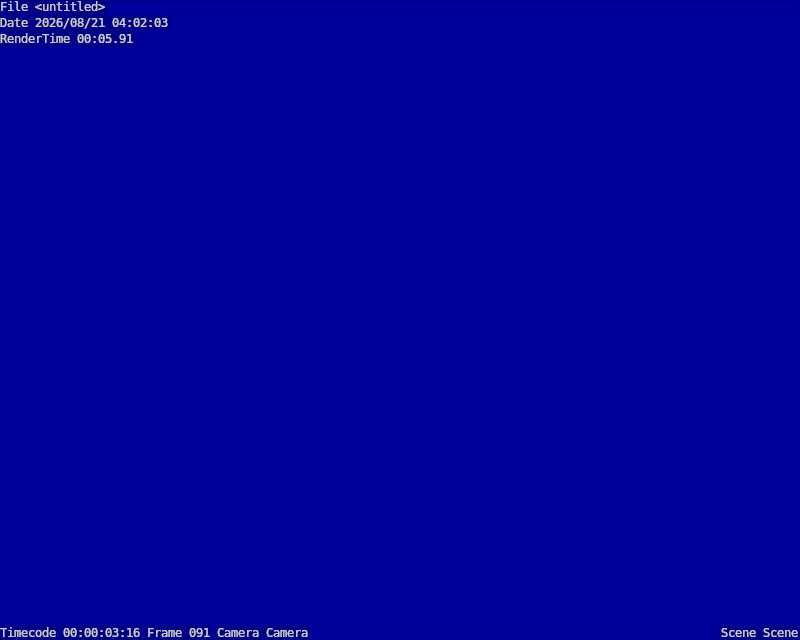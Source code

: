 # Source: flatland3.blend  (saved by Blender 2.52.0; exported with 4.5.12 LTS)
import bpy
from mathutils import Matrix  # noqa: F401  (used for matrix-valued properties, if any)

bpy.ops.wm.read_factory_settings(use_empty=True)
scene = bpy.context.scene
scene.name = 'Scene'

# ---- collections
col_collection_1 = bpy.data.collections.new('Collection 1'); scene.collection.children.link(col_collection_1)

# ---- materials (node trees are filled in below, after node groups)
mat_yellow_material = bpy.data.materials.new('yellow material')
mat_yellow_material.alpha_threshold = 0.0
mat_yellow_material.use_transparent_shadow = False
mat_yellow_material.diffuse_color = (1.0, 1.0, 0.0, 1.0)
mat_yellow_material.roughness = 0.5
mat_yellow_material.line_color = (0.0, 0.0, 0.0, 1.0)
mat_green_link_material = bpy.data.materials.new('green link material')
mat_green_link_material.alpha_threshold = 0.0
mat_green_link_material.use_transparent_shadow = False
mat_green_link_material.preview_render_type = 'CUBE'
mat_green_link_material.diffuse_color = (0.0, 1.0, 0.0, 1.0)
mat_green_link_material.roughness = 0.5
mat_green_link_material.specular_intensity = 0.0
mat_green_link_material.line_color = (0.0, 0.0, 0.0, 1.0)
mat_red_link_material = bpy.data.materials.new('red link material')
mat_red_link_material.alpha_threshold = 0.0
mat_red_link_material.use_transparent_shadow = False
mat_red_link_material.preview_render_type = 'CUBE'
mat_red_link_material.diffuse_color = (1.0, 0.0, 0.0, 1.0)
mat_red_link_material.specular_color = (1.0, 0.05333, 0.05333)
mat_red_link_material.roughness = 0.5
mat_red_link_material.specular_intensity = 0.0
mat_red_link_material.line_color = (0.0, 0.0, 0.0, 1.0)
mat_white_doc_material = bpy.data.materials.new('white doc material')
mat_white_doc_material.alpha_threshold = 0.0
mat_white_doc_material.use_transparent_shadow = False
mat_white_doc_material.preview_render_type = 'CUBE'
mat_white_doc_material.diffuse_color = (1.0, 0.8699, 0.4437, 1.0)
mat_white_doc_material.roughness = 0.5
mat_white_doc_material.line_color = (0.0, 0.0, 0.0, 1.0)
mat_material = bpy.data.materials.new('Material')
mat_material.alpha_threshold = 0.0
mat_material.use_transparent_shadow = False
mat_material.diffuse_color = (0.5876, 0.6038, 0.3806, 1.0)
mat_material.roughness = 0.5
mat_material.line_color = (0.0, 0.0, 0.0, 1.0)
mat_material_001 = bpy.data.materials.new('Material.001')
mat_material_001.alpha_threshold = 0.0
mat_material_001.use_transparent_shadow = False
mat_material_001.diffuse_color = (0.5876, 0.6038, 0.3806, 1.0)
mat_material_001.roughness = 0.5
mat_material_001.line_color = (0.0, 0.0, 0.0, 1.0)
mat_orange_link_materia = bpy.data.materials.new('orange link materia')
mat_orange_link_materia.alpha_threshold = 0.0
mat_orange_link_materia.use_transparent_shadow = False
mat_orange_link_materia.preview_render_type = 'CUBE'
mat_orange_link_materia.diffuse_color = (1.0, 0.1046, 0.05127, 1.0)
mat_orange_link_materia.specular_color = (1.0, 0.05333, 0.05333)
mat_orange_link_materia.roughness = 0.5
mat_orange_link_materia.specular_intensity = 0.0
mat_orange_link_materia.line_color = (0.0, 0.0, 0.0, 1.0)

# ---- material node trees

# ---- world
world_world = bpy.data.worlds.new('World'); scene.world = world_world
world_world.color = (0.0, 0.0, 0.3264)
world_world.use_sun_shadow = False
world_world.sun_shadow_jitter_overblur = 0.0
world_world.cycles.sampling_method = 'MANUAL'
world_world.cycles.sample_map_resolution = 256

# ---- cameras
cam_camera = bpy.data.cameras.new('Camera')
cam_camera.clip_end = 100.0
cam_camera.lens = 30.0
cam_camera.ortho_scale = 7.314
cam_camera.show_limits = True
cam_camera.dof.focus_distance = 0.0
cam_camera.dof.aperture_fstop = 128.0

# ---- lights
light_lamp = bpy.data.lights.new('Lamp', 'SPOT')
light_lamp.transmission_factor = 0.0
light_lamp.energy = 100.0
light_lamp.shadow_buffer_clip_start = 0.5
light_lamp.shadow_soft_size = 1.0
light_lamp.shadow_maximum_resolution = 0.006
light_lamp.use_absolute_resolution = True
light_lamp.cycles.use_multiple_importance_sampling = False

# ---- meshes
me_mesh_019 = bpy.data.meshes.new('Mesh.019')
me_mesh_019.from_pydata([(1.0, 1.256, 0.0), (1.0, -1.0, 0.0), (-0.7479, -1.428, 1.613e-07), (-0.7227, 1.504, 1.774e-07), (-8.425, -4.008, -8.735), (-0.7368, -1.036, -4.713e-07), (-1.779, -0.1217, -4.987e-07), (-0.7124, 1.068, -4.557e-07)], [], [(1, 0, 5), (3, 6, 5), (6, 2, 5), (0, 7, 5), (7, 3, 5)])
me_mesh_019.materials.append(mat_yellow_material)
me_mesh_019.use_remesh_preserve_volume = False
me_mesh_019.use_remesh_preserve_attributes = False
me_mesh_019.use_mirror_vertex_groups = False
me_mesh_019.update()
me_mesh_004 = bpy.data.meshes.new('Mesh.004')
me_mesh_004.from_pydata([(1.0, 1.256, 0.0), (1.0, -1.0, 0.0), (-0.7479, -1.428, 1.613e-07), (-0.7227, 1.504, 1.774e-07), (-8.425, -4.008, -8.735), (-0.7368, -1.036, -4.713e-07), (-1.779, -0.1217, -4.987e-07), (-0.7124, 1.068, -4.557e-07)], [], [(1, 0, 5), (3, 6, 5), (6, 2, 5), (0, 7, 5), (7, 3, 5)])
me_mesh_004.materials.append(mat_yellow_material)
me_mesh_004.use_remesh_preserve_volume = False
me_mesh_004.use_remesh_preserve_attributes = False
me_mesh_004.use_mirror_vertex_groups = False
me_mesh_004.update()
me_mesh_009 = bpy.data.meshes.new('Mesh.009')
me_mesh_009.from_pydata([(1.0, 1.256, 0.0), (1.0, -1.0, 0.0), (-0.7479, -1.428, 1.613e-07), (-0.7227, 1.504, 1.774e-07), (-8.425, -4.008, -8.735), (-0.7368, -1.036, -4.713e-07), (-1.779, -0.1217, -4.987e-07), (-0.7124, 1.068, -4.557e-07)], [], [(1, 0, 5), (3, 6, 5), (6, 2, 5), (0, 7, 5), (7, 3, 5)])
me_mesh_009.materials.append(mat_yellow_material)
me_mesh_009.use_remesh_preserve_volume = False
me_mesh_009.use_remesh_preserve_attributes = False
me_mesh_009.use_mirror_vertex_groups = False
me_mesh_009.update()
me_mesh_017 = bpy.data.meshes.new('Mesh.017')
me_mesh_017.from_pydata([(1.0, 1.0, -1.0), (1.0, -1.0, -1.0), (-1.0, -1.0, -1.0), (-1.0, 1.0, -1.0), (1.0, 1.0, 1.0), (1.0, -1.0, 1.0), (-1.0, -1.0, 1.0), (-1.0, 1.0, 1.0)], [], [(0, 1, 2, 3), (4, 7, 6, 5), (0, 4, 5, 1), (1, 5, 6, 2), (2, 6, 7, 3), (4, 0, 3, 7)])
me_mesh_017.materials.append(mat_green_link_material)
me_mesh_017.use_remesh_preserve_volume = False
me_mesh_017.use_remesh_preserve_attributes = False
me_mesh_017.use_mirror_vertex_groups = False
me_mesh_017.update()
me_mesh_016 = bpy.data.meshes.new('Mesh.016')
me_mesh_016.from_pydata([(1.0, 1.0, -1.0), (1.0, -1.0, -1.0), (-1.0, -1.0, -1.0), (-1.0, 1.0, -1.0), (1.0, 1.0, 1.0), (1.0, -1.0, 1.0), (-1.0, -1.0, 1.0), (-1.0, 1.0, 1.0)], [], [(0, 1, 2, 3), (4, 7, 6, 5), (0, 4, 5, 1), (1, 5, 6, 2), (2, 6, 7, 3), (4, 0, 3, 7)])
me_mesh_016.materials.append(mat_green_link_material)
me_mesh_016.use_remesh_preserve_volume = False
me_mesh_016.use_remesh_preserve_attributes = False
me_mesh_016.use_mirror_vertex_groups = False
me_mesh_016.update()
me_mesh_015 = bpy.data.meshes.new('Mesh.015')
me_mesh_015.from_pydata([(1.0, 1.0, -1.0), (1.0, -1.0, -1.0), (-1.0, -1.0, -1.0), (-1.0, 1.0, -1.0), (1.0, 1.0, 1.0), (1.0, -1.0, 1.0), (-1.0, -1.0, 1.0), (-1.0, 1.0, 1.0)], [], [(0, 1, 2, 3), (4, 7, 6, 5), (0, 4, 5, 1), (1, 5, 6, 2), (2, 6, 7, 3), (4, 0, 3, 7)])
me_mesh_015.materials.append(mat_green_link_material)
me_mesh_015.use_remesh_preserve_volume = False
me_mesh_015.use_remesh_preserve_attributes = False
me_mesh_015.use_mirror_vertex_groups = False
me_mesh_015.update()
me_mesh_014 = bpy.data.meshes.new('Mesh.014')
me_mesh_014.from_pydata([(1.0, 1.0, -1.0), (1.0, -1.0, -1.0), (-1.0, -1.0, -1.0), (-1.0, 1.0, -1.0), (1.0, 1.0, 1.0), (1.0, -1.0, 1.0), (-1.0, -1.0, 1.0), (-1.0, 1.0, 1.0)], [], [(0, 1, 2, 3), (4, 7, 6, 5), (0, 4, 5, 1), (1, 5, 6, 2), (2, 6, 7, 3), (4, 0, 3, 7)])
me_mesh_014.materials.append(mat_green_link_material)
me_mesh_014.use_remesh_preserve_volume = False
me_mesh_014.use_remesh_preserve_attributes = False
me_mesh_014.use_mirror_vertex_groups = False
me_mesh_014.update()
me_mesh_013 = bpy.data.meshes.new('Mesh.013')
me_mesh_013.from_pydata([(1.0, 1.0, -1.0), (1.0, -1.0, -1.0), (-1.0, -1.0, -1.0), (-1.0, 1.0, -1.0), (1.0, 1.0, 1.0), (1.0, -1.0, 1.0), (-1.0, -1.0, 1.0), (-1.0, 1.0, 1.0)], [], [(0, 1, 2, 3), (4, 7, 6, 5), (0, 4, 5, 1), (1, 5, 6, 2), (2, 6, 7, 3), (4, 0, 3, 7)])
me_mesh_013.materials.append(mat_green_link_material)
me_mesh_013.use_remesh_preserve_volume = False
me_mesh_013.use_remesh_preserve_attributes = False
me_mesh_013.use_mirror_vertex_groups = False
me_mesh_013.update()
me_mesh_012 = bpy.data.meshes.new('Mesh.012')
me_mesh_012.from_pydata([(1.0, 1.0, -1.0), (1.0, -1.0, -1.0), (-1.0, -1.0, -1.0), (-1.0, 1.0, -1.0), (1.0, 1.0, 1.0), (1.0, -1.0, 1.0), (-1.0, -1.0, 1.0), (-1.0, 1.0, 1.0)], [], [(0, 1, 2, 3), (4, 7, 6, 5), (0, 4, 5, 1), (1, 5, 6, 2), (2, 6, 7, 3), (4, 0, 3, 7)])
me_mesh_012.materials.append(mat_green_link_material)
me_mesh_012.use_remesh_preserve_volume = False
me_mesh_012.use_remesh_preserve_attributes = False
me_mesh_012.use_mirror_vertex_groups = False
me_mesh_012.update()
me_mesh_011 = bpy.data.meshes.new('Mesh.011')
me_mesh_011.from_pydata([(1.0, 1.0, -1.0), (1.0, -1.0, -1.0), (-1.0, -1.0, -1.0), (-1.0, 1.0, -1.0), (1.0, 1.0, 1.0), (1.0, -1.0, 1.0), (-1.0, -1.0, 1.0), (-1.0, 1.0, 1.0)], [], [(0, 1, 2, 3), (4, 7, 6, 5), (0, 4, 5, 1), (1, 5, 6, 2), (2, 6, 7, 3), (4, 0, 3, 7)])
me_mesh_011.materials.append(mat_green_link_material)
me_mesh_011.use_remesh_preserve_volume = False
me_mesh_011.use_remesh_preserve_attributes = False
me_mesh_011.use_mirror_vertex_groups = False
me_mesh_011.update()
me_mesh_010 = bpy.data.meshes.new('Mesh.010')
me_mesh_010.from_pydata([(1.0, 1.0, -1.0), (1.0, -1.0, -1.0), (-1.0, -1.0, -1.0), (-1.0, 1.0, -1.0), (1.0, 1.0, 1.0), (1.0, -1.0, 1.0), (-1.0, -1.0, 1.0), (-1.0, 1.0, 1.0)], [], [(0, 1, 2, 3), (4, 7, 6, 5), (0, 4, 5, 1), (1, 5, 6, 2), (2, 6, 7, 3), (4, 0, 3, 7)])
me_mesh_010.materials.append(mat_green_link_material)
me_mesh_010.use_remesh_preserve_volume = False
me_mesh_010.use_remesh_preserve_attributes = False
me_mesh_010.use_mirror_vertex_groups = False
me_mesh_010.update()
me_mesh_008 = bpy.data.meshes.new('Mesh.008')
me_mesh_008.from_pydata([(1.0, 1.0, -1.0), (1.0, -1.0, -1.0), (-1.0, -1.0, -1.0), (-1.0, 1.0, -1.0), (1.0, 1.0, 1.0), (1.0, -1.0, 1.0), (-1.0, -1.0, 1.0), (-1.0, 1.0, 1.0)], [], [(0, 1, 2, 3), (4, 7, 6, 5), (0, 4, 5, 1), (1, 5, 6, 2), (2, 6, 7, 3), (4, 0, 3, 7)])
me_mesh_008.materials.append(mat_red_link_material)
me_mesh_008.use_remesh_preserve_volume = False
me_mesh_008.use_remesh_preserve_attributes = False
me_mesh_008.use_mirror_vertex_groups = False
me_mesh_008.update()
me_mesh_007 = bpy.data.meshes.new('Mesh.007')
me_mesh_007.from_pydata([(1.0, 1.0, -1.0), (1.0, -1.0, -1.0), (-1.0, -1.0, -1.0), (-1.0, 1.0, -1.0), (1.0, 1.0, 1.0), (1.0, -1.0, 1.0), (-1.0, -1.0, 1.0), (-1.0, 1.0, 1.0)], [], [(0, 1, 2, 3), (4, 7, 6, 5), (0, 4, 5, 1), (1, 5, 6, 2), (2, 6, 7, 3), (4, 0, 3, 7)])
me_mesh_007.materials.append(mat_red_link_material)
me_mesh_007.use_remesh_preserve_volume = False
me_mesh_007.use_remesh_preserve_attributes = False
me_mesh_007.use_mirror_vertex_groups = False
me_mesh_007.update()
me_mesh_006 = bpy.data.meshes.new('Mesh.006')
me_mesh_006.from_pydata([(1.0, 1.0, -1.0), (1.0, -1.0, -1.0), (-1.0, -1.0, -1.0), (-1.0, 1.0, -1.0), (1.0, 1.0, 1.0), (1.0, -1.0, 1.0), (-1.0, -1.0, 1.0), (-1.0, 1.0, 1.0)], [], [(0, 1, 2, 3), (4, 7, 6, 5), (0, 4, 5, 1), (1, 5, 6, 2), (2, 6, 7, 3), (4, 0, 3, 7)])
me_mesh_006.materials.append(mat_red_link_material)
me_mesh_006.use_remesh_preserve_volume = False
me_mesh_006.use_remesh_preserve_attributes = False
me_mesh_006.use_mirror_vertex_groups = False
me_mesh_006.update()
me_mesh_005 = bpy.data.meshes.new('Mesh.005')
me_mesh_005.from_pydata([(1.0, 1.0, -1.0), (1.0, -1.0, -1.0), (-1.0, -1.0, -1.0), (-1.0, 1.0, -1.0), (1.0, 1.0, 1.0), (1.0, -1.0, 1.0), (-1.0, -1.0, 1.0), (-1.0, 1.0, 1.0)], [], [(0, 1, 2, 3), (4, 7, 6, 5), (0, 4, 5, 1), (1, 5, 6, 2), (2, 6, 7, 3), (4, 0, 3, 7)])
me_mesh_005.materials.append(mat_red_link_material)
me_mesh_005.use_remesh_preserve_volume = False
me_mesh_005.use_remesh_preserve_attributes = False
me_mesh_005.use_mirror_vertex_groups = False
me_mesh_005.update()
me_mesh_003 = bpy.data.meshes.new('Mesh.003')
me_mesh_003.from_pydata([(1.0, 1.0, -1.0), (1.0, -1.0, -1.0), (-1.0, -1.0, -1.0), (-1.0, 1.0, -1.0), (1.0, 1.0, 1.0), (1.0, -1.0, 1.0), (-1.0, -1.0, 1.0), (-1.0, 1.0, 1.0)], [], [(0, 1, 2, 3), (4, 7, 6, 5), (0, 4, 5, 1), (1, 5, 6, 2), (2, 6, 7, 3), (4, 0, 3, 7)])
me_mesh_003.materials.append(mat_red_link_material)
me_mesh_003.use_remesh_preserve_volume = False
me_mesh_003.use_remesh_preserve_attributes = False
me_mesh_003.use_mirror_vertex_groups = False
me_mesh_003.update()
me_mesh_002 = bpy.data.meshes.new('Mesh.002')
me_mesh_002.from_pydata([(1.0, 1.0, -1.0), (1.0, -1.0, -1.0), (-1.0, -1.0, -1.0), (-1.0, 1.0, -1.0), (1.0, 1.0, 1.0), (1.0, -1.0, 1.0), (-1.0, -1.0, 1.0), (-1.0, 1.0, 1.0)], [], [(0, 1, 2, 3), (4, 7, 6, 5), (0, 4, 5, 1), (1, 5, 6, 2), (2, 6, 7, 3), (4, 0, 3, 7)])
me_mesh_002.materials.append(mat_red_link_material)
me_mesh_002.use_remesh_preserve_volume = False
me_mesh_002.use_remesh_preserve_attributes = False
me_mesh_002.use_mirror_vertex_groups = False
me_mesh_002.update()
me_mesh_001 = bpy.data.meshes.new('Mesh.001')
me_mesh_001.from_pydata([(1.0, 1.0, -1.0), (1.0, -1.0, -1.0), (-1.0, -1.0, -1.0), (-1.0, 1.0, -1.0), (1.0, 1.0, 1.0), (1.0, -1.0, 1.0), (-1.0, -1.0, 1.0), (-1.0, 1.0, 1.0)], [], [(0, 1, 2, 3), (4, 7, 6, 5), (0, 4, 5, 1), (1, 5, 6, 2), (2, 6, 7, 3), (4, 0, 3, 7)])
me_mesh_001.materials.append(mat_red_link_material)
me_mesh_001.use_remesh_preserve_volume = False
me_mesh_001.use_remesh_preserve_attributes = False
me_mesh_001.use_mirror_vertex_groups = False
me_mesh_001.update()
me_cube_024 = bpy.data.meshes.new('Cube.024')
me_cube_024.from_pydata([(1.0, 1.0, -1.0), (1.0, -1.0, -1.0), (-1.0, -1.0, -1.0), (-1.0, 1.0, -1.0), (1.0, 1.0, 1.0), (1.0, -1.0, 1.0), (-1.0, -1.0, 1.0), (-1.0, 1.0, 1.0)], [], [(0, 1, 2, 3), (4, 7, 6, 5), (0, 4, 5, 1), (1, 5, 6, 2), (2, 6, 7, 3), (4, 0, 3, 7)])
_uv = me_cube_024.uv_layers.new(name='UVTex')
_uv.uv.foreach_set('vector', [0.0, 0.0, 1.0, 0.0, 1.0, 1.0, 0.0, 1.0, 0.0, 0.0, 1.0, 0.0, 1.0, 1.0, 0.0, 1.0, 0.0, 0.0, 1.0, 0.0, 1.0, 1.0, 0.0, 1.0, 0.0, 0.0, 1.0, 0.0, 1.0, 1.0, 0.0, 1.0, 0.0, 0.0, 1.0, 0.0, 1.0, 1.0, 0.0, 1.0, 0.0, 0.0, 1.0, 0.0, 1.0, 1.0, 0.0, 1.0])
_ca = me_cube_024.color_attributes.new('Col', 'BYTE_COLOR', 'CORNER')
_ca.data.foreach_set('color', [1.0, 1.0, 1.0, 1.0, 1.0, 1.0, 1.0, 1.0, 1.0, 1.0, 1.0, 1.0, 1.0, 1.0, 1.0, 1.0, 1.0, 1.0, 1.0, 1.0, 1.0, 1.0, 1.0, 1.0, 1.0, 1.0, 1.0, 1.0, 1.0, 1.0, 1.0, 1.0, 1.0, 1.0, 1.0, 1.0, 1.0, 1.0, 1.0, 1.0, 1.0, 1.0, 1.0, 1.0, 1.0, 1.0, 1.0, 1.0, 1.0, 1.0, 1.0, 1.0, 1.0, 1.0, 1.0, 1.0, 1.0, 1.0, 1.0, 1.0, 1.0, 1.0, 1.0, 1.0, 1.0, 1.0, 1.0, 1.0, 1.0, 1.0, 1.0, 1.0, 1.0, 1.0, 1.0, 1.0, 1.0, 1.0, 1.0, 1.0, 1.0, 1.0, 1.0, 1.0, 1.0, 1.0, 1.0, 1.0, 1.0, 1.0, 1.0, 1.0, 1.0, 1.0, 1.0, 1.0])
me_cube_024.materials.append(mat_white_doc_material)
me_cube_024.use_remesh_preserve_volume = False
me_cube_024.use_remesh_preserve_attributes = False
me_cube_024.use_mirror_vertex_groups = False
me_cube_024.update()
me_cube_023 = bpy.data.meshes.new('Cube.023')
me_cube_023.from_pydata([(1.0, 1.0, -1.0), (1.0, -1.0, -1.0), (-1.0, -1.0, -1.0), (-1.0, 1.0, -1.0), (1.0, 1.0, 1.0), (1.0, -1.0, 1.0), (-1.0, -1.0, 1.0), (-1.0, 1.0, 1.0)], [], [(0, 1, 2, 3), (4, 7, 6, 5), (0, 4, 5, 1), (1, 5, 6, 2), (2, 6, 7, 3), (4, 0, 3, 7)])
_uv = me_cube_023.uv_layers.new(name='UVTex')
_uv.uv.foreach_set('vector', [0.0, 0.0, 1.0, 0.0, 1.0, 1.0, 0.0, 1.0, 0.0, 0.0, 1.0, 0.0, 1.0, 1.0, 0.0, 1.0, 0.0, 0.0, 1.0, 0.0, 1.0, 1.0, 0.0, 1.0, 0.0, 0.0, 1.0, 0.0, 1.0, 1.0, 0.0, 1.0, 0.0, 0.0, 1.0, 0.0, 1.0, 1.0, 0.0, 1.0, 0.0, 0.0, 1.0, 0.0, 1.0, 1.0, 0.0, 1.0])
_ca = me_cube_023.color_attributes.new('Col', 'BYTE_COLOR', 'CORNER')
_ca.data.foreach_set('color', [1.0, 1.0, 1.0, 1.0, 1.0, 1.0, 1.0, 1.0, 1.0, 1.0, 1.0, 1.0, 1.0, 1.0, 1.0, 1.0, 1.0, 1.0, 1.0, 1.0, 1.0, 1.0, 1.0, 1.0, 1.0, 1.0, 1.0, 1.0, 1.0, 1.0, 1.0, 1.0, 1.0, 1.0, 1.0, 1.0, 1.0, 1.0, 1.0, 1.0, 1.0, 1.0, 1.0, 1.0, 1.0, 1.0, 1.0, 1.0, 1.0, 1.0, 1.0, 1.0, 1.0, 1.0, 1.0, 1.0, 1.0, 1.0, 1.0, 1.0, 1.0, 1.0, 1.0, 1.0, 1.0, 1.0, 1.0, 1.0, 1.0, 1.0, 1.0, 1.0, 1.0, 1.0, 1.0, 1.0, 1.0, 1.0, 1.0, 1.0, 1.0, 1.0, 1.0, 1.0, 1.0, 1.0, 1.0, 1.0, 1.0, 1.0, 1.0, 1.0, 1.0, 1.0, 1.0, 1.0])
me_cube_023.materials.append(mat_material)
me_cube_023.use_remesh_preserve_volume = False
me_cube_023.use_remesh_preserve_attributes = False
me_cube_023.use_mirror_vertex_groups = False
me_cube_023.update()
me_cube_022 = bpy.data.meshes.new('Cube.022')
me_cube_022.from_pydata([(1.0, 1.0, -1.0), (1.0, -1.0, -1.0), (-1.0, -1.0, -1.0), (-1.0, 1.0, -1.0), (1.0, 1.0, 1.0), (1.0, -1.0, 1.0), (-1.0, -1.0, 1.0), (-1.0, 1.0, 1.0)], [], [(0, 1, 2, 3), (4, 7, 6, 5), (0, 4, 5, 1), (1, 5, 6, 2), (2, 6, 7, 3), (4, 0, 3, 7)])
_uv = me_cube_022.uv_layers.new(name='UVTex')
_uv.uv.foreach_set('vector', [0.0, 0.0, 1.0, 0.0, 1.0, 1.0, 0.0, 1.0, 0.0, 0.0, 1.0, 0.0, 1.0, 1.0, 0.0, 1.0, 0.0, 0.0, 1.0, 0.0, 1.0, 1.0, 0.0, 1.0, 0.0, 0.0, 1.0, 0.0, 1.0, 1.0, 0.0, 1.0, 0.0, 0.0, 1.0, 0.0, 1.0, 1.0, 0.0, 1.0, 0.0, 0.0, 1.0, 0.0, 1.0, 1.0, 0.0, 1.0])
_ca = me_cube_022.color_attributes.new('Col', 'BYTE_COLOR', 'CORNER')
_ca.data.foreach_set('color', [1.0, 1.0, 1.0, 1.0, 1.0, 1.0, 1.0, 1.0, 1.0, 1.0, 1.0, 1.0, 1.0, 1.0, 1.0, 1.0, 1.0, 1.0, 1.0, 1.0, 1.0, 1.0, 1.0, 1.0, 1.0, 1.0, 1.0, 1.0, 1.0, 1.0, 1.0, 1.0, 1.0, 1.0, 1.0, 1.0, 1.0, 1.0, 1.0, 1.0, 1.0, 1.0, 1.0, 1.0, 1.0, 1.0, 1.0, 1.0, 1.0, 1.0, 1.0, 1.0, 1.0, 1.0, 1.0, 1.0, 1.0, 1.0, 1.0, 1.0, 1.0, 1.0, 1.0, 1.0, 1.0, 1.0, 1.0, 1.0, 1.0, 1.0, 1.0, 1.0, 1.0, 1.0, 1.0, 1.0, 1.0, 1.0, 1.0, 1.0, 1.0, 1.0, 1.0, 1.0, 1.0, 1.0, 1.0, 1.0, 1.0, 1.0, 1.0, 1.0, 1.0, 1.0, 1.0, 1.0])
me_cube_022.materials.append(mat_material)
me_cube_022.use_remesh_preserve_volume = False
me_cube_022.use_remesh_preserve_attributes = False
me_cube_022.use_mirror_vertex_groups = False
me_cube_022.update()
me_cube_021 = bpy.data.meshes.new('Cube.021')
me_cube_021.from_pydata([(1.0, 1.0, -1.0), (1.0, -1.0, -1.0), (-1.0, -1.0, -1.0), (-1.0, 1.0, -1.0), (1.0, 1.0, 1.0), (1.0, -1.0, 1.0), (-1.0, -1.0, 1.0), (-1.0, 1.0, 1.0)], [], [(0, 1, 2, 3), (4, 7, 6, 5), (0, 4, 5, 1), (1, 5, 6, 2), (2, 6, 7, 3), (4, 0, 3, 7)])
_uv = me_cube_021.uv_layers.new(name='UVTex')
_uv.uv.foreach_set('vector', [0.0, 0.0, 1.0, 0.0, 1.0, 1.0, 0.0, 1.0, 0.0, 0.0, 1.0, 0.0, 1.0, 1.0, 0.0, 1.0, 0.0, 0.0, 1.0, 0.0, 1.0, 1.0, 0.0, 1.0, 0.0, 0.0, 1.0, 0.0, 1.0, 1.0, 0.0, 1.0, 0.0, 0.0, 1.0, 0.0, 1.0, 1.0, 0.0, 1.0, 0.0, 0.0, 1.0, 0.0, 1.0, 1.0, 0.0, 1.0])
_ca = me_cube_021.color_attributes.new('Col', 'BYTE_COLOR', 'CORNER')
_ca.data.foreach_set('color', [1.0, 1.0, 1.0, 1.0, 1.0, 1.0, 1.0, 1.0, 1.0, 1.0, 1.0, 1.0, 1.0, 1.0, 1.0, 1.0, 1.0, 1.0, 1.0, 1.0, 1.0, 1.0, 1.0, 1.0, 1.0, 1.0, 1.0, 1.0, 1.0, 1.0, 1.0, 1.0, 1.0, 1.0, 1.0, 1.0, 1.0, 1.0, 1.0, 1.0, 1.0, 1.0, 1.0, 1.0, 1.0, 1.0, 1.0, 1.0, 1.0, 1.0, 1.0, 1.0, 1.0, 1.0, 1.0, 1.0, 1.0, 1.0, 1.0, 1.0, 1.0, 1.0, 1.0, 1.0, 1.0, 1.0, 1.0, 1.0, 1.0, 1.0, 1.0, 1.0, 1.0, 1.0, 1.0, 1.0, 1.0, 1.0, 1.0, 1.0, 1.0, 1.0, 1.0, 1.0, 1.0, 1.0, 1.0, 1.0, 1.0, 1.0, 1.0, 1.0, 1.0, 1.0, 1.0, 1.0])
me_cube_021.materials.append(mat_material)
me_cube_021.use_remesh_preserve_volume = False
me_cube_021.use_remesh_preserve_attributes = False
me_cube_021.use_mirror_vertex_groups = False
me_cube_021.update()
me_cube_020 = bpy.data.meshes.new('Cube.020')
me_cube_020.from_pydata([(1.0, 1.0, -1.0), (1.0, -1.0, -1.0), (-1.0, -1.0, -1.0), (-1.0, 1.0, -1.0), (1.0, 1.0, 1.0), (1.0, -1.0, 1.0), (-1.0, -1.0, 1.0), (-1.0, 1.0, 1.0)], [], [(0, 1, 2, 3), (4, 7, 6, 5), (0, 4, 5, 1), (1, 5, 6, 2), (2, 6, 7, 3), (4, 0, 3, 7)])
_uv = me_cube_020.uv_layers.new(name='UVTex')
_uv.uv.foreach_set('vector', [0.0, 0.0, 1.0, 0.0, 1.0, 1.0, 0.0, 1.0, 0.0, 0.0, 1.0, 0.0, 1.0, 1.0, 0.0, 1.0, 0.0, 0.0, 1.0, 0.0, 1.0, 1.0, 0.0, 1.0, 0.0, 0.0, 1.0, 0.0, 1.0, 1.0, 0.0, 1.0, 0.0, 0.0, 1.0, 0.0, 1.0, 1.0, 0.0, 1.0, 0.0, 0.0, 1.0, 0.0, 1.0, 1.0, 0.0, 1.0])
_ca = me_cube_020.color_attributes.new('Col', 'BYTE_COLOR', 'CORNER')
_ca.data.foreach_set('color', [1.0, 1.0, 1.0, 1.0, 1.0, 1.0, 1.0, 1.0, 1.0, 1.0, 1.0, 1.0, 1.0, 1.0, 1.0, 1.0, 1.0, 1.0, 1.0, 1.0, 1.0, 1.0, 1.0, 1.0, 1.0, 1.0, 1.0, 1.0, 1.0, 1.0, 1.0, 1.0, 1.0, 1.0, 1.0, 1.0, 1.0, 1.0, 1.0, 1.0, 1.0, 1.0, 1.0, 1.0, 1.0, 1.0, 1.0, 1.0, 1.0, 1.0, 1.0, 1.0, 1.0, 1.0, 1.0, 1.0, 1.0, 1.0, 1.0, 1.0, 1.0, 1.0, 1.0, 1.0, 1.0, 1.0, 1.0, 1.0, 1.0, 1.0, 1.0, 1.0, 1.0, 1.0, 1.0, 1.0, 1.0, 1.0, 1.0, 1.0, 1.0, 1.0, 1.0, 1.0, 1.0, 1.0, 1.0, 1.0, 1.0, 1.0, 1.0, 1.0, 1.0, 1.0, 1.0, 1.0])
me_cube_020.materials.append(mat_material)
me_cube_020.use_remesh_preserve_volume = False
me_cube_020.use_remesh_preserve_attributes = False
me_cube_020.use_mirror_vertex_groups = False
me_cube_020.update()
me_cube_018 = bpy.data.meshes.new('Cube.018')
me_cube_018.from_pydata([(1.0, 1.0, -1.0), (1.0, -1.0, -1.0), (-1.0, -1.0, -1.0), (-1.0, 1.0, -1.0), (1.0, 1.0, 1.0), (1.0, -1.0, 1.0), (-1.0, -1.0, 1.0), (-1.0, 1.0, 1.0)], [], [(0, 1, 2, 3), (4, 7, 6, 5), (0, 4, 5, 1), (1, 5, 6, 2), (2, 6, 7, 3), (4, 0, 3, 7)])
_uv = me_cube_018.uv_layers.new(name='UVTex')
_uv.uv.foreach_set('vector', [0.0, 0.0, 1.0, 0.0, 1.0, 1.0, 0.0, 1.0, 0.0, 0.0, 1.0, 0.0, 1.0, 1.0, 0.0, 1.0, 0.0, 0.0, 1.0, 0.0, 1.0, 1.0, 0.0, 1.0, 0.0, 0.0, 1.0, 0.0, 1.0, 1.0, 0.0, 1.0, 0.0, 0.0, 1.0, 0.0, 1.0, 1.0, 0.0, 1.0, 0.0, 0.0, 1.0, 0.0, 1.0, 1.0, 0.0, 1.0])
_ca = me_cube_018.color_attributes.new('Col', 'BYTE_COLOR', 'CORNER')
_ca.data.foreach_set('color', [1.0, 1.0, 1.0, 1.0, 1.0, 1.0, 1.0, 1.0, 1.0, 1.0, 1.0, 1.0, 1.0, 1.0, 1.0, 1.0, 1.0, 1.0, 1.0, 1.0, 1.0, 1.0, 1.0, 1.0, 1.0, 1.0, 1.0, 1.0, 1.0, 1.0, 1.0, 1.0, 1.0, 1.0, 1.0, 1.0, 1.0, 1.0, 1.0, 1.0, 1.0, 1.0, 1.0, 1.0, 1.0, 1.0, 1.0, 1.0, 1.0, 1.0, 1.0, 1.0, 1.0, 1.0, 1.0, 1.0, 1.0, 1.0, 1.0, 1.0, 1.0, 1.0, 1.0, 1.0, 1.0, 1.0, 1.0, 1.0, 1.0, 1.0, 1.0, 1.0, 1.0, 1.0, 1.0, 1.0, 1.0, 1.0, 1.0, 1.0, 1.0, 1.0, 1.0, 1.0, 1.0, 1.0, 1.0, 1.0, 1.0, 1.0, 1.0, 1.0, 1.0, 1.0, 1.0, 1.0])
me_cube_018.materials.append(mat_material)
me_cube_018.use_remesh_preserve_volume = False
me_cube_018.use_remesh_preserve_attributes = False
me_cube_018.use_mirror_vertex_groups = False
me_cube_018.update()
me_cube_017 = bpy.data.meshes.new('Cube.017')
me_cube_017.from_pydata([(1.0, 1.0, -1.0), (1.0, -1.0, -1.0), (-1.0, -1.0, -1.0), (-1.0, 1.0, -1.0), (1.0, 1.0, 1.0), (1.0, -1.0, 1.0), (-1.0, -1.0, 1.0), (-1.0, 1.0, 1.0)], [], [(0, 1, 2, 3), (4, 7, 6, 5), (0, 4, 5, 1), (1, 5, 6, 2), (2, 6, 7, 3), (4, 0, 3, 7)])
_uv = me_cube_017.uv_layers.new(name='UVTex')
_uv.uv.foreach_set('vector', [0.0, 0.0, 1.0, 0.0, 1.0, 1.0, 0.0, 1.0, 0.0, 0.0, 1.0, 0.0, 1.0, 1.0, 0.0, 1.0, 0.0, 0.0, 1.0, 0.0, 1.0, 1.0, 0.0, 1.0, 0.0, 0.0, 1.0, 0.0, 1.0, 1.0, 0.0, 1.0, 0.0, 0.0, 1.0, 0.0, 1.0, 1.0, 0.0, 1.0, 0.0, 0.0, 1.0, 0.0, 1.0, 1.0, 0.0, 1.0])
_ca = me_cube_017.color_attributes.new('Col', 'BYTE_COLOR', 'CORNER')
_ca.data.foreach_set('color', [1.0, 1.0, 1.0, 1.0, 1.0, 1.0, 1.0, 1.0, 1.0, 1.0, 1.0, 1.0, 1.0, 1.0, 1.0, 1.0, 1.0, 1.0, 1.0, 1.0, 1.0, 1.0, 1.0, 1.0, 1.0, 1.0, 1.0, 1.0, 1.0, 1.0, 1.0, 1.0, 1.0, 1.0, 1.0, 1.0, 1.0, 1.0, 1.0, 1.0, 1.0, 1.0, 1.0, 1.0, 1.0, 1.0, 1.0, 1.0, 1.0, 1.0, 1.0, 1.0, 1.0, 1.0, 1.0, 1.0, 1.0, 1.0, 1.0, 1.0, 1.0, 1.0, 1.0, 1.0, 1.0, 1.0, 1.0, 1.0, 1.0, 1.0, 1.0, 1.0, 1.0, 1.0, 1.0, 1.0, 1.0, 1.0, 1.0, 1.0, 1.0, 1.0, 1.0, 1.0, 1.0, 1.0, 1.0, 1.0, 1.0, 1.0, 1.0, 1.0, 1.0, 1.0, 1.0, 1.0])
me_cube_017.materials.append(mat_material)
me_cube_017.use_remesh_preserve_volume = False
me_cube_017.use_remesh_preserve_attributes = False
me_cube_017.use_mirror_vertex_groups = False
me_cube_017.update()
me_cube_016 = bpy.data.meshes.new('Cube.016')
me_cube_016.from_pydata([(1.0, 1.0, -1.0), (1.0, -1.0, -1.0), (-1.0, -1.0, -1.0), (-1.0, 1.0, -1.0), (1.0, 1.0, 1.0), (1.0, -1.0, 1.0), (-1.0, -1.0, 1.0), (-1.0, 1.0, 1.0)], [], [(0, 1, 2, 3), (4, 7, 6, 5), (0, 4, 5, 1), (1, 5, 6, 2), (2, 6, 7, 3), (4, 0, 3, 7)])
_uv = me_cube_016.uv_layers.new(name='UVTex')
_uv.uv.foreach_set('vector', [0.0, 0.0, 1.0, 0.0, 1.0, 1.0, 0.0, 1.0, 0.0, 0.0, 1.0, 0.0, 1.0, 1.0, 0.0, 1.0, 0.0, 0.0, 1.0, 0.0, 1.0, 1.0, 0.0, 1.0, 0.0, 0.0, 1.0, 0.0, 1.0, 1.0, 0.0, 1.0, 0.0, 0.0, 1.0, 0.0, 1.0, 1.0, 0.0, 1.0, 0.0, 0.0, 1.0, 0.0, 1.0, 1.0, 0.0, 1.0])
_ca = me_cube_016.color_attributes.new('Col', 'BYTE_COLOR', 'CORNER')
_ca.data.foreach_set('color', [1.0, 1.0, 1.0, 1.0, 1.0, 1.0, 1.0, 1.0, 1.0, 1.0, 1.0, 1.0, 1.0, 1.0, 1.0, 1.0, 1.0, 1.0, 1.0, 1.0, 1.0, 1.0, 1.0, 1.0, 1.0, 1.0, 1.0, 1.0, 1.0, 1.0, 1.0, 1.0, 1.0, 1.0, 1.0, 1.0, 1.0, 1.0, 1.0, 1.0, 1.0, 1.0, 1.0, 1.0, 1.0, 1.0, 1.0, 1.0, 1.0, 1.0, 1.0, 1.0, 1.0, 1.0, 1.0, 1.0, 1.0, 1.0, 1.0, 1.0, 1.0, 1.0, 1.0, 1.0, 1.0, 1.0, 1.0, 1.0, 1.0, 1.0, 1.0, 1.0, 1.0, 1.0, 1.0, 1.0, 1.0, 1.0, 1.0, 1.0, 1.0, 1.0, 1.0, 1.0, 1.0, 1.0, 1.0, 1.0, 1.0, 1.0, 1.0, 1.0, 1.0, 1.0, 1.0, 1.0])
me_cube_016.materials.append(mat_material)
me_cube_016.use_remesh_preserve_volume = False
me_cube_016.use_remesh_preserve_attributes = False
me_cube_016.use_mirror_vertex_groups = False
me_cube_016.update()
me_cube_012 = bpy.data.meshes.new('Cube.012')
me_cube_012.from_pydata([(1.0, 1.0, -1.0), (1.0, -1.0, -1.0), (-1.0, -1.0, -1.0), (-1.0, 1.0, -1.0), (1.0, 1.0, 1.0), (1.0, -1.0, 1.0), (-1.0, -1.0, 1.0), (-1.0, 1.0, 1.0)], [], [(0, 1, 2, 3), (4, 7, 6, 5), (0, 4, 5, 1), (1, 5, 6, 2), (2, 6, 7, 3), (4, 0, 3, 7)])
_uv = me_cube_012.uv_layers.new(name='UVTex')
_uv.uv.foreach_set('vector', [0.0, 0.0, 1.0, 0.0, 1.0, 1.0, 0.0, 1.0, 0.0, 0.0, 1.0, 0.0, 1.0, 1.0, 0.0, 1.0, 0.0, 0.0, 1.0, 0.0, 1.0, 1.0, 0.0, 1.0, 0.0, 0.0, 1.0, 0.0, 1.0, 1.0, 0.0, 1.0, 0.0, 0.0, 1.0, 0.0, 1.0, 1.0, 0.0, 1.0, 0.0, 0.0, 1.0, 0.0, 1.0, 1.0, 0.0, 1.0])
_ca = me_cube_012.color_attributes.new('Col', 'BYTE_COLOR', 'CORNER')
_ca.data.foreach_set('color', [1.0, 1.0, 1.0, 1.0, 1.0, 1.0, 1.0, 1.0, 1.0, 1.0, 1.0, 1.0, 1.0, 1.0, 1.0, 1.0, 1.0, 1.0, 1.0, 1.0, 1.0, 1.0, 1.0, 1.0, 1.0, 1.0, 1.0, 1.0, 1.0, 1.0, 1.0, 1.0, 1.0, 1.0, 1.0, 1.0, 1.0, 1.0, 1.0, 1.0, 1.0, 1.0, 1.0, 1.0, 1.0, 1.0, 1.0, 1.0, 1.0, 1.0, 1.0, 1.0, 1.0, 1.0, 1.0, 1.0, 1.0, 1.0, 1.0, 1.0, 1.0, 1.0, 1.0, 1.0, 1.0, 1.0, 1.0, 1.0, 1.0, 1.0, 1.0, 1.0, 1.0, 1.0, 1.0, 1.0, 1.0, 1.0, 1.0, 1.0, 1.0, 1.0, 1.0, 1.0, 1.0, 1.0, 1.0, 1.0, 1.0, 1.0, 1.0, 1.0, 1.0, 1.0, 1.0, 1.0])
me_cube_012.materials.append(mat_material)
me_cube_012.use_remesh_preserve_volume = False
me_cube_012.use_remesh_preserve_attributes = False
me_cube_012.use_mirror_vertex_groups = False
me_cube_012.update()
me_cube_003 = bpy.data.meshes.new('Cube.003')
me_cube_003.from_pydata([(1.0, 1.0, -1.0), (1.0, -1.0, -1.0), (-1.0, -1.0, -1.0), (-1.0, 1.0, -1.0), (1.0, 1.0, 1.0), (1.0, -1.0, 1.0), (-1.0, -1.0, 1.0), (-1.0, 1.0, 1.0)], [], [(0, 1, 2, 3), (4, 7, 6, 5), (0, 4, 5, 1), (1, 5, 6, 2), (2, 6, 7, 3), (4, 0, 3, 7)])
_uv = me_cube_003.uv_layers.new(name='UVTex')
_uv.uv.foreach_set('vector', [0.0, 0.0, 1.0, 0.0, 1.0, 1.0, 0.0, 1.0, 0.0, 0.0, 1.0, 0.0, 1.0, 1.0, 0.0, 1.0, 0.0, 0.0, 1.0, 0.0, 1.0, 1.0, 0.0, 1.0, 0.0, 0.0, 1.0, 0.0, 1.0, 1.0, 0.0, 1.0, 0.0, 0.0, 1.0, 0.0, 1.0, 1.0, 0.0, 1.0, 0.0, 0.0, 1.0, 0.0, 1.0, 1.0, 0.0, 1.0])
_ca = me_cube_003.color_attributes.new('Col', 'BYTE_COLOR', 'CORNER')
_ca.data.foreach_set('color', [1.0, 1.0, 1.0, 1.0, 1.0, 1.0, 1.0, 1.0, 1.0, 1.0, 1.0, 1.0, 1.0, 1.0, 1.0, 1.0, 1.0, 1.0, 1.0, 1.0, 1.0, 1.0, 1.0, 1.0, 1.0, 1.0, 1.0, 1.0, 1.0, 1.0, 1.0, 1.0, 1.0, 1.0, 1.0, 1.0, 1.0, 1.0, 1.0, 1.0, 1.0, 1.0, 1.0, 1.0, 1.0, 1.0, 1.0, 1.0, 1.0, 1.0, 1.0, 1.0, 1.0, 1.0, 1.0, 1.0, 1.0, 1.0, 1.0, 1.0, 1.0, 1.0, 1.0, 1.0, 1.0, 1.0, 1.0, 1.0, 1.0, 1.0, 1.0, 1.0, 1.0, 1.0, 1.0, 1.0, 1.0, 1.0, 1.0, 1.0, 1.0, 1.0, 1.0, 1.0, 1.0, 1.0, 1.0, 1.0, 1.0, 1.0, 1.0, 1.0, 1.0, 1.0, 1.0, 1.0])
me_cube_003.materials.append(mat_material_001)
me_cube_003.use_remesh_preserve_volume = False
me_cube_003.use_remesh_preserve_attributes = False
me_cube_003.use_mirror_vertex_groups = False
me_cube_003.update()
me_mesh = bpy.data.meshes.new('Mesh')
me_mesh.from_pydata([(1.0, 1.0, -1.0), (1.0, -1.0, -1.0), (-1.0, -1.0, -1.0), (-1.0, 1.0, -1.0), (1.0, 1.0, 1.0), (1.0, -1.0, 1.0), (-1.0, -1.0, 1.0), (-1.0, 1.0, 1.0)], [], [(0, 1, 2, 3), (4, 7, 6, 5), (0, 4, 5, 1), (1, 5, 6, 2), (2, 6, 7, 3), (4, 0, 3, 7)])
me_mesh.materials.append(mat_orange_link_materia)
me_mesh.use_remesh_preserve_volume = False
me_mesh.use_remesh_preserve_attributes = False
me_mesh.use_mirror_vertex_groups = False
me_mesh.update()

# ---- curves / text
cu_curve = bpy.data.curves.new('Curve', 'CURVE')
cu_curve.dimensions = '3D'
_sp = cu_curve.splines.new('NURBS'); _sp.points.add(43)
_sp.points.foreach_set('co', [-3.591, 12.81, 10.15, 1.0, -3.905, 10.53, 8.411, 1.0, -4.289, 8.393, 7.617, 1.0, -4.575, 6.57, 5.726, 1.0, -4.467, 4.24, 4.066, 1.0, -4.67, 2.658, 3.38, 1.0, -4.382, 0.7304, 1.969, 1.0, -4.505, -0.4691, 1.112, 1.0, -4.786, -1.21, 0.2829, 1.0, -5.177, -1.282, 0.1084, 1.0, -5.858, -1.575, -0.5742, 1.0, -6.479, -1.73, -0.8818, 1.0, -7.274, -1.955, -1.277, 1.0, -8.071, -2.228, -1.733, 1.0, -9.492, -2.88, -2.473, 1.0, -10.85, -3.017, -2.462, 1.0, -11.72, -2.991, -2.787, 1.0, -12.52, -2.71, -2.624, 1.0, -13.26, -2.223, -2.706, 1.0, -13.99, -1.856, -2.787, 1.0, -16.39, -0.387, -2.787, 1.0, -18.57, 4.041, -1.484, 1.0, -13.62, 3.685, -2.787, 1.0, -9.351, 3.953, -2.787, 1.0, -6.579, 3.247, -4.971, 1.0, -3.883, 3.878, -4.851, 1.0, -0.5673, 4.28, -4.425, 1.0, 1.018, 4.505, -4.246, 1.0, 2.536, 4.445, -3.843, 1.0, 3.727, 3.609, -2.986, 1.0, 3.71, 2.794, -2.383, 1.0, 3.281, 2.222, -2.051, 1.0, 2.31, 1.347, -1.611, 1.0, 1.259, 0.8545, -1.475, 1.0, -0.5605, 0.01099, -1.245, 1.0, -2.263, -0.6236, -1.145, 1.0, -3.413, -0.9651, -1.142, 1.0, -3.956, -1.142, -1.129, 1.0, -4.671, -1.145, -1.283, 1.0, -5.323, -1.4, -1.879, 1.0, -5.677, -1.254, -1.817, 1.0, -6.077, -1.19, -1.888, 1.0, -7.027, -1.051, -2.084, 1.0, -9.654, -2.365, -8.083, 1.0])
_sp.order_u = 5
_sp.order_v = 0
_sp.resolution_u = 8
_sp.resolution_v = 4
_sp.use_endpoint_u = True
_sp = cu_curve.splines.new('NURBS'); _sp.points.add(0)
_sp.points.foreach_set('co', [-0.1993, -1.546, 0.0, 1.0])
_sp.order_u = 5
_sp.order_v = 0
_sp.resolution_u = 8
_sp.resolution_v = 4
_sp.use_endpoint_u = True
cu_curve.use_path = True
cu_curve.use_path_follow = True
cu_curve.use_path_clamp = True
cu_curve.use_deform_bounds = True
cu_curve.bevel_resolution = 0
cu_curve.eval_time = 100.5
cu_curve.fill_mode = 'HALF'

# ---- objects
ob_curve = bpy.data.objects.new('Curve', cu_curve)
ob_camera = bpy.data.objects.new('Camera', cam_camera)
ob_mesh_018 = bpy.data.objects.new('Mesh.018', me_mesh_019)
ob_mesh_016 = bpy.data.objects.new('Mesh.016', me_mesh_004)
ob_mesh_017 = bpy.data.objects.new('Mesh.017', me_mesh_009)
ob_mesh_015 = bpy.data.objects.new('Mesh.015', me_mesh_017)
ob_mesh_014 = bpy.data.objects.new('Mesh.014', me_mesh_016)
ob_mesh_013 = bpy.data.objects.new('Mesh.013', me_mesh_015)
ob_mesh_012 = bpy.data.objects.new('Mesh.012', me_mesh_014)
ob_mesh_011 = bpy.data.objects.new('Mesh.011', me_mesh_013)
ob_mesh_010 = bpy.data.objects.new('Mesh.010', me_mesh_012)
ob_mesh_009 = bpy.data.objects.new('Mesh.009', me_mesh_011)
ob_mesh_004 = bpy.data.objects.new('Mesh.004', me_mesh_010)
ob_lamp = bpy.data.objects.new('Lamp', light_lamp)
ob_mesh_008 = bpy.data.objects.new('Mesh.008', me_mesh_008)
ob_mesh_007 = bpy.data.objects.new('Mesh.007', me_mesh_007)
ob_mesh_006 = bpy.data.objects.new('Mesh.006', me_mesh_006)
ob_mesh_005 = bpy.data.objects.new('Mesh.005', me_mesh_005)
ob_mesh_003 = bpy.data.objects.new('Mesh.003', me_mesh_003)
ob_mesh_002 = bpy.data.objects.new('Mesh.002', me_mesh_002)
ob_mesh_001 = bpy.data.objects.new('Mesh.001', me_mesh_001)
ob_cube_009 = bpy.data.objects.new('Cube.009', me_cube_024)
ob_cube_008 = bpy.data.objects.new('Cube.008', me_cube_023)
ob_cube_006 = bpy.data.objects.new('Cube.006', me_cube_022)
ob_cube_004 = bpy.data.objects.new('Cube.004', me_cube_021)
ob_cube_007 = bpy.data.objects.new('Cube.007', me_cube_020)
ob_cube_005 = bpy.data.objects.new('Cube.005', me_cube_018)
ob_cube_003 = bpy.data.objects.new('Cube.003', me_cube_017)
ob_cube_002 = bpy.data.objects.new('Cube.002', me_cube_016)
ob_cube_001 = bpy.data.objects.new('Cube.001', me_cube_012)
ob_cube_00 = bpy.data.objects.new('Cube.00', me_cube_003)
ob_mesh = bpy.data.objects.new('Mesh', me_mesh)

# ---- transforms, parenting, visibility, modifiers, constraints
ob_curve.location = (16.06, 1.49, 3.516)
ob_curve.empty_display_type = 'ARROWS'
ob_curve.lineart.crease_threshold = 0.0
ob_camera.parent = ob_curve
ob_camera.matrix_parent_inverse = Matrix(((-0.0261, 0.9997, 0.001973, 0.4609), (0.1594, 0.002214, 0.9872, -3.266), (0.9869, 0.02609, -0.1594, -15.23), (0.0, 0.0, 0.0, 1.0)))
ob_camera.location = (17.4, 1.366, 2.233)
ob_camera.rotation_euler = (1.654, 0.01045, 1.659)
ob_camera.scale = (1.2, 1.0, 1.0)
ob_camera.lock_rotations_4d = False
ob_camera.empty_display_type = 'ARROWS'
ob_camera.color = (0.0, 0.0, 0.0, 0.0)
ob_camera.display_type = 'WIRE'
ob_camera.lineart.crease_threshold = 0.0
_c = ob_camera.constraints.new('DAMPED_TRACK'); _c.name = 'AutoTrack'
_c.track_axis = 'TRACK_NEGATIVE_Z'
ob_mesh_018.location = (-0.9327, 2.463, 2.453)
ob_mesh_018.rotation_euler = (0.0, 1.571, 0.0)
ob_mesh_018.scale = (0.2984, 0.3549, 0.5)
ob_mesh_018.empty_display_type = 'ARROWS'
ob_mesh_018.lineart.crease_threshold = 0.0
ob_mesh_016.location = (3.547, 4.788, 2.182)
ob_mesh_016.rotation_euler = (0.0, 1.571, 0.0)
ob_mesh_016.scale = (0.2984, 0.3549, 0.5)
ob_mesh_016.empty_display_type = 'ARROWS'
ob_mesh_016.lineart.crease_threshold = 0.0
ob_mesh_017.location = (3.547, -2.31, 2.182)
ob_mesh_017.rotation_euler = (0.0, 1.571, 0.0)
ob_mesh_017.scale = (0.2984, 0.3549, 0.5)
ob_mesh_017.empty_display_type = 'ARROWS'
ob_mesh_017.lineart.crease_threshold = 0.0
ob_mesh_015.location = (0.02118, 2.638, 1.244)
ob_mesh_015.rotation_euler = (0.0, 1.571, 0.0)
ob_mesh_015.scale = (0.8, 0.03, 0.03)
ob_mesh_015.empty_display_type = 'ARROWS'
ob_mesh_015.lineart.crease_threshold = 0.0
ob_mesh_014.location = (3.348, 4.855, 1.118)
ob_mesh_014.rotation_euler = (0.0, 1.571, 0.0)
ob_mesh_014.scale = (0.8, 0.03, 0.03)
ob_mesh_014.empty_display_type = 'ARROWS'
ob_mesh_014.lineart.crease_threshold = 0.0
ob_mesh_013.location = (3.637, 2.447, 1.138)
ob_mesh_013.rotation_euler = (0.0, 1.571, 0.0)
ob_mesh_013.scale = (0.8, 0.03, 0.02633)
ob_mesh_013.empty_display_type = 'ARROWS'
ob_mesh_013.lineart.crease_threshold = 0.0
ob_mesh_012.location = (3.348, 0.1155, 1.102)
ob_mesh_012.rotation_euler = (0.0, 1.571, 0.0)
ob_mesh_012.scale = (0.8, 0.03, 0.03)
ob_mesh_012.empty_display_type = 'ARROWS'
ob_mesh_012.lineart.crease_threshold = 0.0
ob_mesh_011.location = (0.02118, 0.4346, 1.244)
ob_mesh_011.rotation_euler = (0.0, 1.571, 0.0)
ob_mesh_011.scale = (0.8, 0.03, 0.03)
ob_mesh_011.empty_display_type = 'ARROWS'
ob_mesh_011.lineart.crease_threshold = 0.0
ob_mesh_010.location = (1.954, -1.565, 1.244)
ob_mesh_010.rotation_euler = (0.0, 1.571, 0.0)
ob_mesh_010.scale = (0.8, 0.03, 0.03)
ob_mesh_010.empty_display_type = 'ARROWS'
ob_mesh_010.lineart.crease_threshold = 0.0
ob_mesh_009.location = (3.562, -2.264, 0.9841)
ob_mesh_009.rotation_euler = (0.0, 1.571, 0.0)
ob_mesh_009.scale = (0.8, 0.03, 0.03)
ob_mesh_009.empty_display_type = 'ARROWS'
ob_mesh_009.lineart.crease_threshold = 0.0
ob_mesh_004.location = (6.701, 3.015, 1.069)
ob_mesh_004.rotation_euler = (0.0, 1.571, 0.0)
ob_mesh_004.scale = (0.8, 0.03, 0.03)
ob_mesh_004.empty_display_type = 'ARROWS'
ob_mesh_004.lineart.crease_threshold = 0.0
ob_lamp.location = (3.268, 0.6467, 9.787)
ob_lamp.rotation_euler = (0.0, -0.1745, 0.0)
ob_lamp.empty_display_type = 'ARROWS'
ob_lamp.lineart.crease_threshold = 0.0
ob_mesh_008.location = (3.487, 1.223, 0.2)
ob_mesh_008.rotation_euler = (-7.025e-11, -0.0, 2.531)
ob_mesh_008.scale = (0.8, 0.03, 0.03)
ob_mesh_008.empty_display_type = 'ARROWS'
ob_mesh_008.lineart.crease_threshold = 0.0
ob_mesh_007.location = (-0.5494, 1.223, 0.2)
ob_mesh_007.rotation_euler = (-7.025e-11, -0.0, 1.571)
ob_mesh_007.scale = (0.5, 0.03, 0.03)
ob_mesh_007.empty_display_type = 'ARROWS'
ob_mesh_007.lineart.crease_threshold = 0.0
ob_mesh_006.location = (1.325, 1.223, 0.2)
ob_mesh_006.rotation_euler = (-7.025e-11, -0.0, 0.6458)
ob_mesh_006.scale = (1.1, 0.03, 0.03)
ob_mesh_006.empty_display_type = 'ARROWS'
ob_mesh_006.lineart.crease_threshold = 0.0
ob_mesh_005.location = (1.408, -2.0, 0.2)
ob_mesh_005.scale = (1.1, 0.03, 0.03)
ob_mesh_005.empty_display_type = 'ARROWS'
ob_mesh_005.lineart.crease_threshold = 0.0
ob_mesh_003.location = (1.408, -0.8556, 0.2)
ob_mesh_003.rotation_euler = (-7.025e-11, -0.0, 0.6458)
ob_mesh_003.scale = (1.1, 0.03, 0.03)
ob_mesh_003.empty_display_type = 'ARROWS'
ob_mesh_003.lineart.crease_threshold = 0.0
ob_mesh_002.location = (6.707, 1.296, 0.2)
ob_mesh_002.rotation_euler = (0.0, 0.0, 2.531)
ob_mesh_002.scale = (0.5, 0.03, 0.03)
ob_mesh_002.empty_display_type = 'ARROWS'
ob_mesh_002.lineart.crease_threshold = 0.0
ob_mesh_001.location = (5.408, -1.222, 0.2)
ob_mesh_001.rotation_euler = (-7.025e-11, -0.0, 0.6458)
ob_mesh_001.scale = (1.1, 0.03, 0.03)
ob_mesh_001.empty_display_type = 'ARROWS'
ob_mesh_001.lineart.crease_threshold = 0.0
ob_cube_009.location = (-0.2802, 4.565, 0.1434)
ob_cube_009.scale = (1.072, 0.7584, 0.02481)
ob_cube_009.lock_rotations_4d = False
ob_cube_009.empty_display_type = 'ARROWS'
ob_cube_009.color = (0.0, 0.0, 0.0, 1.0)
ob_cube_009.lineart.crease_threshold = 0.0
ob_cube_008.location = (3.295, 4.565, 0.1434)
ob_cube_008.scale = (1.072, 0.7584, 0.02481)
ob_cube_008.lock_rotations_4d = False
ob_cube_008.empty_display_type = 'ARROWS'
ob_cube_008.color = (0.0, 0.0, 0.0, 1.0)
ob_cube_008.lineart.crease_threshold = 0.0
ob_cube_006.location = (3.295, -1.821, 0.1434)
ob_cube_006.scale = (1.072, 0.7584, 0.02481)
ob_cube_006.lock_rotations_4d = False
ob_cube_006.empty_display_type = 'ARROWS'
ob_cube_006.color = (0.0, 0.0, 0.0, 1.0)
ob_cube_006.lineart.crease_threshold = 0.0
ob_cube_004.location = (-0.2802, -1.821, 0.1434)
ob_cube_004.scale = (1.072, 0.7584, 0.02481)
ob_cube_004.lock_rotations_4d = False
ob_cube_004.empty_display_type = 'ARROWS'
ob_cube_004.color = (0.0, 0.0, 0.0, 1.0)
ob_cube_004.lineart.crease_threshold = 0.0
ob_cube_007.location = (6.563, 2.376, 0.1434)
ob_cube_007.scale = (1.072, 0.7584, 0.02481)
ob_cube_007.lock_rotations_4d = False
ob_cube_007.empty_display_type = 'ARROWS'
ob_cube_007.color = (0.0, 0.0, 0.0, 1.0)
ob_cube_007.lineart.crease_threshold = 0.0
ob_cube_005.location = (3.295, 2.376, 0.1434)
ob_cube_005.scale = (1.072, 0.7584, 0.02481)
ob_cube_005.lock_rotations_4d = False
ob_cube_005.empty_display_type = 'ARROWS'
ob_cube_005.color = (0.0, 0.0, 0.0, 1.0)
ob_cube_005.lineart.crease_threshold = 0.0
ob_cube_003.location = (-0.2802, 2.376, 0.1434)
ob_cube_003.scale = (1.072, 0.7584, 0.02481)
ob_cube_003.lock_rotations_4d = False
ob_cube_003.empty_display_type = 'ARROWS'
ob_cube_003.color = (0.0, 0.0, 0.0, 1.0)
ob_cube_003.lineart.crease_threshold = 0.0
ob_cube_002.location = (-0.2802, 0.2455, 0.1434)
ob_cube_002.scale = (1.072, 0.7584, 0.02481)
ob_cube_002.lock_rotations_4d = False
ob_cube_002.empty_display_type = 'ARROWS'
ob_cube_002.color = (0.0, 0.0, 0.0, 1.0)
ob_cube_002.lineart.crease_threshold = 0.0
ob_cube_001.location = (3.295, 0.2455, 0.1434)
ob_cube_001.scale = (1.072, 0.7584, 0.02481)
ob_cube_001.lock_rotations_4d = False
ob_cube_001.empty_display_type = 'ARROWS'
ob_cube_001.color = (0.0, 0.0, 0.0, 1.0)
ob_cube_001.lineart.crease_threshold = 0.0
ob_cube_00.location = (6.563, 0.2455, 0.058)
ob_cube_00.scale = (1.072, 0.7584, 0.02481)
ob_cube_00.lock_rotations_4d = False
ob_cube_00.empty_display_type = 'ARROWS'
ob_cube_00.color = (0.0, 0.0, 0.0, 1.0)
ob_cube_00.lineart.crease_threshold = 0.0
ob_mesh.location = (7.672, 2.73, 1.1)
ob_mesh.rotation_euler = (1.322, 1.743, 1.292)
ob_mesh.scale = (0.8, 0.03, 0.03)
ob_mesh.empty_display_type = 'ARROWS'
ob_mesh.lineart.crease_threshold = 0.0

# ---- collection membership
col_collection_1.objects.link(ob_curve)
col_collection_1.objects.link(ob_camera)
col_collection_1.objects.link(ob_mesh_018)
col_collection_1.objects.link(ob_mesh_016)
col_collection_1.objects.link(ob_mesh_017)
col_collection_1.objects.link(ob_mesh_015)
col_collection_1.objects.link(ob_mesh_014)
col_collection_1.objects.link(ob_mesh_013)
col_collection_1.objects.link(ob_mesh_012)
col_collection_1.objects.link(ob_mesh_011)
col_collection_1.objects.link(ob_mesh_010)
col_collection_1.objects.link(ob_mesh_009)
col_collection_1.objects.link(ob_mesh_004)
col_collection_1.objects.link(ob_lamp)
col_collection_1.objects.link(ob_mesh_008)
col_collection_1.objects.link(ob_mesh_007)
col_collection_1.objects.link(ob_mesh_006)
col_collection_1.objects.link(ob_mesh_005)
col_collection_1.objects.link(ob_mesh_003)
col_collection_1.objects.link(ob_mesh_002)
col_collection_1.objects.link(ob_mesh_001)
col_collection_1.objects.link(ob_cube_009)
col_collection_1.objects.link(ob_cube_008)
col_collection_1.objects.link(ob_cube_006)
col_collection_1.objects.link(ob_cube_004)
col_collection_1.objects.link(ob_cube_007)
col_collection_1.objects.link(ob_cube_005)
col_collection_1.objects.link(ob_cube_003)
col_collection_1.objects.link(ob_cube_002)
col_collection_1.objects.link(ob_cube_001)
col_collection_1.objects.link(ob_cube_00)
col_collection_1.objects.link(ob_mesh)

# ---- scene / render settings (as saved in the file)
scene.camera = ob_camera
scene.frame_start = 1; scene.frame_end = 100; scene.frame_set(91)
scene.render.engine = 'BLENDER_EEVEE_NEXT'
scene.render.image_settings.file_format = 'FFMPEG'
scene.render.image_settings.color_mode = 'RGB'
scene.render.image_settings.quality = 88
scene.render.image_settings.compression = 88
scene.render.image_settings.exr_codec = 'NONE'
scene.render.resolution_x = 720
scene.render.resolution_y = 576
scene.render.pixel_aspect_x = 64.0
scene.render.pixel_aspect_y = 45.0
scene.render.fps = 25
scene.render.dither_intensity = 0.0
scene.render.use_border = True
scene.render.bake_margin = 2
scene.render.bake_bias = 0.0
scene.render.use_stamp = True
scene.cycles.use_denoising = False
scene.cycles.samples = 10
scene.cycles.sampling_pattern = 'TABULATED_SOBOL'
scene.cycles.light_sampling_threshold = 0.0
scene.cycles.use_adaptive_sampling = False
scene.cycles.use_light_tree = False
scene.cycles.blur_glossy = 0.0
scene.cycles.volume_bounces = 1
scene.cycles.pixel_filter_type = 'GAUSSIAN'
scene.cycles.sample_clamp_indirect = 0.0
scene.view_settings.view_transform = 'Standard'
bpy.context.view_layer.update()
